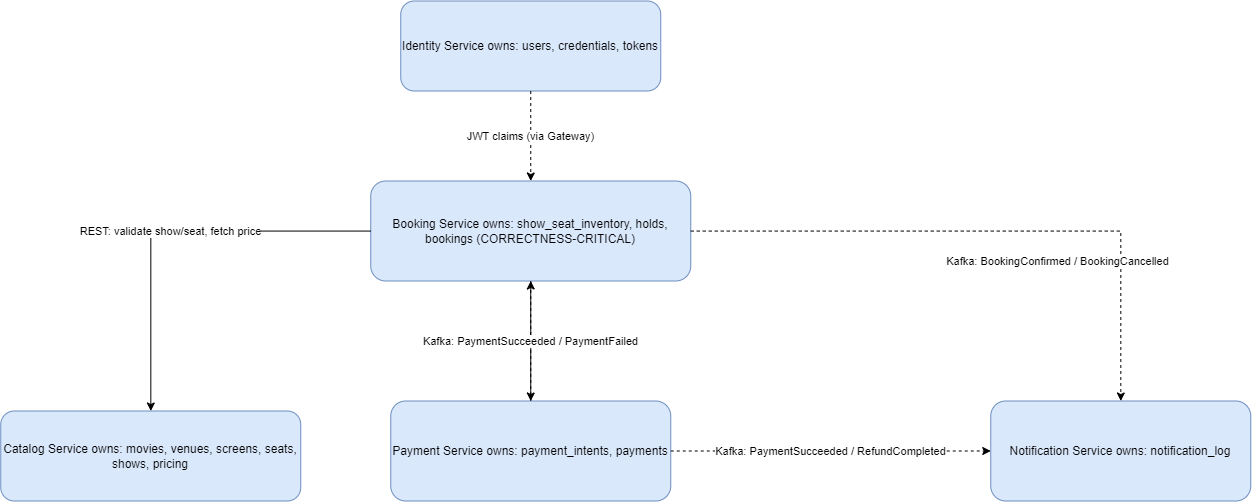

The diagram above was exported from draw.io. Its source (the exported page's mxGraphModel, read from the mxfile embedded in the PNG):
<mxGraphModel dx="2973" dy="749" grid="1" gridSize="10" guides="1" tooltips="1" connect="1" arrows="1" fold="1" page="1" pageScale="1" pageWidth="1600" pageHeight="1100" math="0" shadow="0">
  <root>
    <mxCell id="0" />
    <mxCell id="1" parent="0" />
    <mxCell id="n2" parent="1" style="rounded=1;whiteSpace=wrap;html=1;fillColor=#dae8fc;strokeColor=#6c8ebf;" value="Identity Service owns: users, credentials, tokens" vertex="1">
      <mxGeometry height="90" width="260" x="290" y="30" as="geometry" />
    </mxCell>
    <mxCell id="n3" parent="1" style="rounded=1;whiteSpace=wrap;html=1;fillColor=#dae8fc;strokeColor=#6c8ebf;" value="Catalog Service owns: movies, venues, screens, seats, shows, pricing" vertex="1">
      <mxGeometry height="90" width="300" x="-110" y="440" as="geometry" />
    </mxCell>
    <mxCell id="n4" parent="1" style="rounded=1;whiteSpace=wrap;html=1;fillColor=#dae8fc;strokeColor=#6c8ebf;" value="Booking Service owns: show_seat_inventory, holds, bookings (CORRECTNESS-CRITICAL)" vertex="1">
      <mxGeometry height="100" width="320" x="260" y="210" as="geometry" />
    </mxCell>
    <mxCell id="n5" parent="1" style="rounded=1;whiteSpace=wrap;html=1;fillColor=#dae8fc;strokeColor=#6c8ebf;" value="Payment Service owns: payment_intents, payments" vertex="1">
      <mxGeometry height="100" width="280" x="280" y="430" as="geometry" />
    </mxCell>
    <mxCell id="n6" parent="1" style="rounded=1;whiteSpace=wrap;html=1;fillColor=#dae8fc;strokeColor=#6c8ebf;" value="Notification Service owns: notification_log" vertex="1">
      <mxGeometry height="100" width="260" x="880" y="430" as="geometry" />
    </mxCell>
    <mxCell id="e7" edge="1" parent="1" source="n4" style="edgeStyle=orthogonalEdgeStyle;rounded=0;html=1;" target="n3" value="REST: validate show/seat, fetch price">
      <mxGeometry relative="1" as="geometry" />
    </mxCell>
    <mxCell id="e8" edge="1" parent="1" source="n4" style="edgeStyle=orthogonalEdgeStyle;rounded=0;html=1;" target="n5" value="REST: create payment intent">
      <mxGeometry relative="1" as="geometry" />
    </mxCell>
    <mxCell id="e9" edge="1" parent="1" source="n5" style="edgeStyle=orthogonalEdgeStyle;rounded=0;html=1;dashed=1;" target="n4" value="Kafka: PaymentSucceeded / PaymentFailed">
      <mxGeometry relative="1" as="geometry" />
    </mxCell>
    <mxCell id="e10" edge="1" parent="1" source="n4" style="edgeStyle=orthogonalEdgeStyle;rounded=0;html=1;dashed=1;" target="n6" value="Kafka: BookingConfirmed / BookingCancelled">
      <mxGeometry relative="1" x="0.2222" y="-30" as="geometry">
        <mxPoint as="offset" />
      </mxGeometry>
    </mxCell>
    <mxCell id="e11" edge="1" parent="1" source="n5" style="edgeStyle=orthogonalEdgeStyle;rounded=0;html=1;dashed=1;" target="n6" value="Kafka: PaymentSucceeded / RefundCompleted">
      <mxGeometry relative="1" as="geometry" />
    </mxCell>
    <mxCell id="e12" edge="1" parent="1" source="n2" style="edgeStyle=orthogonalEdgeStyle;rounded=0;html=1;dashed=1;" target="n4" value="JWT claims (via Gateway)">
      <mxGeometry relative="1" as="geometry" />
    </mxCell>
  </root>
</mxGraphModel>